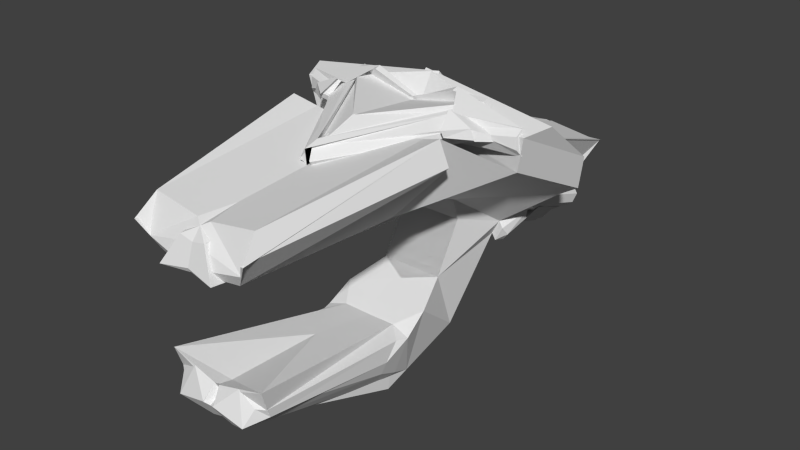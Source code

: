# Source: dragonhead.blend  (saved by Blender 2.72.0; exported with 4.5.12 LTS)
import bpy
from mathutils import Matrix  # noqa: F401  (used for matrix-valued properties, if any)

bpy.ops.wm.read_factory_settings(use_empty=True)
scene = bpy.context.scene
scene.name = 'Scene'

# ---- collections
col_collection_1 = bpy.data.collections.new('Collection 1'); scene.collection.children.link(col_collection_1)

# ---- materials (node trees are filled in below, after node groups)
mat_material = bpy.data.materials.new('Material')
mat_material.alpha_threshold = 0.0
mat_material.use_transparent_shadow = False
mat_material.roughness = 0.5
mat_material.line_color = (0.0, 0.0, 0.0, 1.0)

# ---- material node trees

# ---- world
world_world = bpy.data.worlds.new('World'); scene.world = world_world
world_world.color = (0.05088, 0.05088, 0.05088)
world_world.use_sun_shadow = False
world_world.sun_shadow_jitter_overblur = 0.0
world_world.cycles.sampling_method = 'MANUAL'
world_world.cycles.sample_map_resolution = 256

# ---- meshes
me_cube = bpy.data.meshes.new('Cube')
me_cube.from_pydata([(1.0, 1.0, -1.0), (0.9041, -5.3, -0.2937), (-1.357, -4.806, -0.2971), (-0.9884, 1.024, -0.9227), (-0.5459, -4.641, -3.89), (1.605, -4.622, -3.295), (1.0, 2.334, -0.8077), (-1.0, 2.334, -0.8077), (0.7577, 3.659, 0.1446), (-3.604, 3.025, 0.4743), (1.0, 3.743, -1.362), (-1.0, 3.743, -1.362), (1.0, 3.98, -2.102), (-1.0, 3.98, -2.102), (1.006, 7.045, -1.197), (0.9402, 7.01, -0.779), (1.0, 3.08, -3.651), (-1.0, 3.08, -3.651), (1.0, 3.721, -5.546), (-1.0, 3.721, -5.546), (-1.0, 1.149, -4.431), (-1.0, 0.8095, -6.402), (-1.77, -5.151, 0.6969), (-1.357, -4.806, -0.2971), (-0.9884, 1.024, -0.9227), (-1.843, -5.176, 0.5378), (-2.854, 1.047, 1.07), (0.0, -0.6538, 1.019), (-2.116, 2.66, 1.082), (0.9713, 3.55, 0.7156), (-3.426, 3.164, 0.9385), (0.0, -0.7171, 1.682), (-2.23, 3.569, 1.977), (1.099, 3.382, 1.157), (-1.367, 3.299, 2.271), (0.5672, 3.425, 1.269), (-3.816, 2.924, 1.541), (0.9558, 1.208, 1.092), (1.176, 1.281, 0.6538), (1.135, 1.821, 0.946), (0.4197, -4.981, 0.5513), (-0.2238, -4.574, 0.9025), (-1.62, -4.976, 0.09723), (-1.695, -4.55, 1.136), (-1.899, -5.156, 0.5159), (-2.558, 1.033, 1.791), (-1.866, 1.225, 1.541), (-2.558, 1.033, 1.791), (-2.558, 1.033, 1.791), (0.896, 1.149, -4.4), (1.431, 0.2449, -5.006), (1.419, 1.898, -4.102), (1.379, 0.7201, -4.547), (1.5, 1.087, -4.582), (1.0, 1.641, -6.157), (1.298, 0.1752, -5.419), (0.1916, 0.8095, -6.402), (1.171, 0.909, -5.796), (0.8605, 0.449, -6.06), (1.554, -4.315, -4.187), (1.605, -4.622, -3.295), (1.556, -4.433, -3.919), (1.322, -4.603, -3.901), (1.514, -4.074, -4.083), (1.164, -4.923, -4.397), (-0.5612, -3.965, -4.057), (0.07451, -4.635, -3.718), (-0.5459, -4.641, -3.89), (-0.7372, -4.612, -4.533), (0.1959, -4.987, -4.154), (0.8195, -4.629, -3.512), (1.322, -4.603, -3.901), (0.8508, -4.64, -3.579), (0.8195, -4.629, -3.512), (1.164, -4.923, -4.397), (0.1739, -4.988, -4.147), (0.3539, -4.538, -4.873), (-3.703, 3.069, 0.9392), (0.4699, 3.079, 0.5913), (-2.116, 2.66, 1.082), (0.0, -1.125, 0.895), (-0.03702, 0.6676, 1.919), (0.0, -0.7651, 1.465), (-2.199, 3.587, 2.055), (-2.425, 3.418, 1.786), (1.023, 3.34, 0.9641), (0.6323, 3.075, 1.511), (-2.211, 3.332, 2.031), (-1.361, 3.098, 2.215), (0.0, -1.188, 1.558), (-1.856, 2.467, 1.876), (-3.641, 3.094, 1.718), (-1.856, 2.467, 1.876), (-2.674, 2.15, 1.739), (-2.594, 2.261, 1.659), (-1.965, 2.327, 1.934), (-2.112, 1.857, 1.611), (-2.156, 1.901, 1.45), (-2.687, 2.272, 1.412), (-3.663, 2.861, 1.172), (-3.731, 3.034, 0.9407), (-2.992, 2.642, 1.363), (-2.171, 2.594, 1.085), (-2.101, 1.975, 1.395), (0.0, -0.8587, 0.8832), (-0.1711, -1.207, 1.243), (0.0, -0.9175, 1.546), (-0.1608, -1.204, 1.277), (-2.058, 1.931, 1.556), (-2.614, 2.671, 1.636), (-2.944, 2.637, 1.492), (-3.669, 3.059, 1.719), (-3.637, 2.861, 1.545), (-2.045, 2.216, 2.014), (-2.192, 1.746, 1.691), (-2.236, 1.79, 1.53), (-2.767, 2.162, 1.493), (-2.71, 2.125, 1.764), (-2.611, 2.26, 1.665), (-1.837, 2.342, 2.003), (-2.725, 2.274, 1.361), (-3.101, 2.73, 1.301), (-2.636, 2.766, 1.637), (-3.042, 2.723, 1.46), (-1.936, 2.206, 2.102), (-2.117, 1.628, 1.705), (-2.17, 1.682, 1.506), (-2.824, 2.139, 1.46), (0.2325, 3.966, 2.279), (-4.142, 3.734, 1.69), (1.012, 5.418, 0.3236), (-3.349, 5.503, -0.9725), (0.5672, 3.425, 1.269), (-3.816, 2.924, 1.541), (0.2325, 3.966, 2.279), (-4.142, 3.734, 1.69), (-0.383, 6.391, -0.2689), (0.5833, 5.702, -0.6572), (0.6486, 5.738, -1.075), (-3.93, 5.69, -0.8397), (-3.34, 6.359, -0.3813), (-1.79, 6.438, -1.89), (-3.281, 5.806, -1.262), (0.6149, 5.81, -3.483), (-0.2392, 6.402, -2.199), (0.6639, 5.623, -2.692), (-1.61, 6.577, -2.338), (-1.067, 5.684, -3.21), (-1.341, 5.649, -2.701), (-0.305, 6.446, -0.6854), (0.8676, 5.611, 0.2774), (0.3838, 5.561, 0.4159), (-3.675, 5.814, -0.6718), (-3.328, 6.439, -0.86), (-4.131, 5.549, 0.2323), (1.021, 6.931, -2.814), (-1.488, 7.517, -2.11), (-2.112, 7.801, -0.4701), (-1.575, 7.529, -2.005), (-1.136, 7.557, -2.287), (-1.597, 7.265, -2.131), (-1.55, 7.496, -2.166), (-2.079, 7.625, -0.4745), (-2.104, 7.816, -0.5074), (-1.774, 7.792, -0.8037), (0.05463, 8.072, -0.4835), (-0.2355, 8.117, -0.726), (-0.1087, 8.031, -0.4305), (0.1284, 7.746, -1.768), (-0.6852, 6.258, -3.297), (-0.1896, 7.859, -1.722), (0.29, 7.111, -3.196), (0.5733, 6.856, -3.365), (0.2002, 7.103, -3.307), (-0.7152, 5.3, -3.272), (0.1852, 7.59, -2.344), (-0.01726, 7.523, -2.256), (-1.115, 7.308, -2.589), (0.7207, 6.204, -3.478), (-0.718, 7.44, -2.698), (-0.6006, 6.517, -3.296), (-0.3755, 6.96, -3.212), (-1.55, 7.496, -2.166), (-1.477, 7.515, -2.141), (-2.104, 7.816, -0.5074), (-2.104, 7.816, -0.5074), (-2.104, 7.816, -0.5074), (-1.214, 7.615, -1.931), (-0.2355, 8.117, -0.726), (-0.1896, 7.859, -1.722), (1.01, 5.992, -6.302), (-0.9897, 5.992, -6.302), (0.6252, 8.081, -4.239), (-1.057, 7.955, -3.966), (-1.565, 9.8, -2.761), (-1.126, 9.828, -3.043), (-1.587, 9.536, -2.887), (-2.069, 9.896, -1.231), (-2.094, 10.09, -1.263), (0.06493, 10.34, -1.24), (-0.2252, 10.39, -1.482), (-0.0984, 10.3, -1.187), (0.1387, 10.02, -2.524), (-0.1628, 10.02, -2.839), (-0.1793, 10.13, -2.478), (0.3003, 9.382, -3.952), (0.5837, 9.127, -4.121), (-0.06971, 9.869, -3.239), (-0.1617, 10.02, -2.91), (0.1955, 9.862, -3.1), (-0.006957, 9.794, -3.012), (-1.105, 9.579, -3.345), (-0.9288, 9.828, -3.2), (-0.7077, 9.711, -3.454), (-0.3652, 9.232, -3.968), (-1.634, 7.965, -1.761), (-2.094, 10.09, -1.263), (-1.575, 7.529, -2.005), (-0.2252, 10.39, -1.482), (-0.1793, 10.13, -2.478), (-0.6852, 6.258, -3.297), (0.2002, 7.103, -3.307), (-0.7152, 5.3, -3.272), (0.7207, 6.204, -3.478), (1.0, 3.721, -5.546), (-1.0, 3.721, -5.546), (0.6149, 5.81, -3.483), (0.5733, 6.856, -3.365), (-1.61, 6.577, -2.338), (-1.067, 5.684, -3.21), (-1.341, 5.649, -2.701), (0.29, 7.111, -3.196), (0.5733, 6.856, -3.365), (-0.01726, 7.523, -2.256), (-1.115, 7.308, -2.589), (-0.718, 7.44, -2.698), (-0.6006, 6.517, -3.296), (-0.3755, 6.96, -3.212), (0.3003, 9.382, -3.952), (0.5837, 9.127, -4.121), (-0.006957, 9.794, -3.012), (-1.105, 9.579, -3.345), (-0.7077, 9.711, -3.454), (-0.3652, 9.232, -3.968), (-1.79, 6.438, -1.89), (-3.281, 5.806, -1.262), (-1.61, 6.577, -2.338), (-1.341, 5.649, -2.701), (-1.597, 7.265, -2.131), (-1.115, 7.308, -2.589), (-1.587, 9.536, -2.887), (-1.105, 9.579, -3.345), (-1.61, 6.577, -2.338), (-1.067, 5.684, -3.21), (-1.341, 5.649, -2.701), (0.29, 7.111, -3.196), (0.5733, 6.856, -3.365), (-0.01726, 7.523, -2.256), (-1.115, 7.308, -2.589), (-0.718, 7.44, -2.698), (-0.6006, 6.517, -3.296), (-0.3755, 6.96, -3.212), (0.3003, 9.382, -3.952), (0.5837, 9.127, -4.121), (-0.006957, 9.794, -3.012), (-1.105, 9.579, -3.345), (-0.7077, 9.711, -3.454), (-0.3652, 9.232, -3.968), (-1.79, 6.438, -1.89), (-3.281, 5.806, -1.262), (-1.61, 6.577, -2.338), (-1.341, 5.649, -2.701), (-1.597, 7.265, -2.131), (-1.115, 7.308, -2.589), (-1.587, 9.536, -2.887), (-1.105, 9.579, -3.345), (-1.61, 6.577, -2.338), (-1.067, 5.684, -3.21), (-1.341, 5.649, -2.701), (0.29, 7.111, -3.196), (0.5733, 6.856, -3.365), (-0.01726, 7.523, -2.256), (-1.115, 7.308, -2.589), (-0.718, 7.44, -2.698), (-0.6006, 6.517, -3.296), (-0.3755, 6.96, -3.212), (0.3003, 9.382, -3.952), (0.5837, 9.127, -4.121), (-0.006957, 9.794, -3.012), (-1.105, 9.579, -3.345), (-0.7077, 9.711, -3.454), (-0.3652, 9.232, -3.968), (-1.902, 6.687, -2.531), (-1.922, 6.415, -2.08), (-1.742, 6.555, -2.529), (-1.813, 6.67, -2.539), (-1.729, 7.243, -2.322), (-1.699, 7.43, -2.696), (-1.739, 7.037, -2.581), (-1.512, 7.446, -2.874), (-1.247, 7.286, -2.779), (-1.683, 7.05, -2.708), (-1.69, 9.314, -3.324), (-1.719, 9.514, -3.078), (-1.237, 9.557, -3.535), (-1.503, 9.331, -3.501), (-1.676, 6.563, -2.879), (-1.533, 5.763, -3.192), (-1.748, 6.554, -2.536), (-1.56, 5.808, -3.148), (-1.299, 5.956, -3.458), (-1.204, 5.661, -3.408), (-1.479, 5.626, -2.899), (-1.547, 5.81, -3.174), (-0.154, 7.215, -3.625), (0.1522, 7.088, -3.395), (0.4407, 6.833, -3.557), (0.2413, 7.096, -3.634), (-0.1839, 7.577, -2.835), (-0.1499, 7.501, -2.447), (-1.253, 7.285, -2.787), (-1.17, 7.211, -2.934), (-1.345, 7.557, -2.884), (-1.647, 7.342, -2.772), (-1.161, 7.534, -3.072), (-0.8751, 7.469, -3.264), (-0.8558, 7.417, -2.897), (-0.7361, 6.494, -3.491), (-1.041, 6.434, -3.515), (-0.717, 7.247, -3.501), (-0.4302, 7.152, -3.632), (-0.5134, 6.937, -3.411), (0.1625, 9.359, -4.151), (-0.1454, 9.107, -4.255), (0.2499, 8.989, -4.264), (0.451, 9.105, -4.313), (-0.1396, 9.772, -3.203), (-0.1753, 9.47, -3.465), (-1.243, 9.556, -3.544), (-1.162, 9.402, -3.692), (-0.8455, 9.688, -3.653), (-0.8666, 9.341, -3.887), (-1.152, 9.405, -3.695), (-0.5031, 9.209, -4.167), (-0.4216, 9.044, -4.262), (-0.7085, 9.119, -4.124), (-1.575, 7.529, -2.005), (-1.634, 7.965, -1.761), (-1.214, 7.615, -1.931), (-2.056, 7.813, -0.5508), (-1.712, 8.069, -1.286), (-1.774, 7.792, -0.8037), (-1.203, 9.886, -2.687), (-1.627, 9.522, -2.279), (-2.046, 10.08, -1.307), (-1.705, 9.626, -1.804)], [(147, 193), (191, 19), (19, 143), (143, 192), (18, 190), (18, 172)], [(0, 1, 2, 3), (1, 40, 42, 2), (37, 46, 43, 41), (44, 45, 26, 25), (2, 42, 44, 25, 23), (34, 32, 83, 88), (7, 9, 139, 142, 11), (20, 21, 68, 65), (0, 38, 40, 1), (0, 3, 7, 6), (8, 137, 151, 35), (139, 9, 36, 154), (183, 184, 157, 156), (6, 7, 11, 10), (13, 148, 147, 19, 17), (143, 145, 12, 16, 18), (136, 140, 153, 149), (10, 11, 13, 12), (61, 60, 72, 71, 62), (150, 152, 131, 130), (12, 13, 17, 16), (75, 70, 73, 66, 69), (17, 19, 21, 20), (16, 17, 20, 49, 51), (55, 50, 59, 63), (49, 20, 65, 67, 66, 73, 72, 60), (19, 18, 54, 56, 21), (18, 16, 51, 54), (23, 25, 26, 24), (3, 48, 47, 9, 7), (45, 48, 3, 24, 26), (3, 2, 23, 24), (32, 34, 91, 90), (27, 29, 33, 31), (27, 31, 89, 80), (29, 30, 34, 33), (34, 30, 77, 91), (152, 154, 36, 129, 131), (11, 142, 148, 13), (8, 6, 10, 138, 137), (9, 8, 35, 36), (37, 38, 39), (42, 43, 44), (45, 46, 47, 48), (37, 41, 40, 38), (41, 43, 42, 40), (43, 46, 45, 44), (39, 38, 0, 6, 8), (52, 50, 53), (49, 52, 53, 51), (57, 55, 58), (54, 57, 58, 56), (71, 74, 64, 62), (59, 61, 62), (50, 55, 57, 53), (53, 57, 54, 51), (58, 64, 74, 76, 56), (62, 64, 63, 59), (55, 63, 64, 58), (49, 60, 61, 52), (52, 61, 59, 50), (21, 56, 76, 68), (65, 66, 67), (70, 71, 72, 73), (74, 75, 76), (65, 68, 69, 66), (70, 75, 74, 71), (75, 69, 68, 76), (60, 59, 70, 73, 66, 65, 67, 4, 5), (31, 33, 85, 82), (33, 34, 88, 85), (79, 77, 78, 80), (84, 81, 86, 87), (81, 84, 83, 82), (85, 88, 87, 86), (88, 83, 84, 87), (82, 85, 86, 81), (32, 31, 82, 83), (98, 97, 115, 116), (80, 89, 106, 104), (31, 32, 90, 89), (29, 27, 80, 78), (30, 29, 78, 77), (79, 90, 92, 28), (77, 79, 102, 100), (79, 80, 104, 102), (89, 90, 109, 106), (90, 91, 111, 109), (103, 105, 107, 108), (99, 101, 110, 112), (101, 102, 103), (103, 108, 96, 97), (111, 100, 99, 112), (100, 102, 101, 99), (106, 109, 108, 107), (107, 105, 104, 106), (112, 110, 109, 111), (105, 103, 102, 104), (109, 110, 123, 122), (91, 77, 100, 111), (95, 94, 93, 113), (110, 101, 121, 123), (108, 109, 95, 96), (101, 103, 97, 98), (116, 115, 126, 127), (113, 93, 117, 124), (94, 98, 116, 93), (96, 95, 113, 114), (97, 96, 114, 115), (123, 121, 120, 118), (122, 123, 118, 119), (125, 124, 117), (126, 125, 117, 127), (115, 114, 125, 126), (94, 95, 119, 118), (98, 94, 118, 120), (95, 109, 122, 119), (101, 98, 120, 121), (114, 113, 124, 125), (93, 116, 127, 117), (129, 128, 130, 131), (161, 160, 159, 158, 164, 163, 185, 182), (35, 151, 150, 130, 128), (129, 36, 133, 135), (133, 132, 134, 135), (35, 128, 134, 132), (128, 129, 135, 134), (36, 35, 132, 133), (136, 137, 15, 165, 167), (139, 140, 141, 142), (143, 144, 145), (211, 213, 242, 241), (149, 150, 151), (152, 153, 154), (145, 144, 176, 175, 155), (188, 189, 219, 218), (234, 241, 265, 258), (138, 145, 155, 14), (149, 153, 152, 150), (136, 149, 151, 137), (153, 140, 139, 154), (138, 10, 12, 145), (14, 155, 175, 168), (141, 140, 162, 164, 158, 161, 160), (147, 180, 169, 174), (144, 143, 172, 176), (171, 181, 237, 231), (179, 177, 234, 235), (140, 136, 167, 162), (137, 138, 14, 15), (168, 165, 15, 14), (349, 186, 216, 354), (158, 159, 160, 161), (162, 163, 164), (162, 167, 201, 197), (160, 159, 195, 196), (165, 168, 202, 199), (168, 175, 209, 202), (164, 163, 186, 349, 351), (172, 171, 205, 206), (206, 210, 240, 239), (176, 172, 232, 233), (179, 181, 180, 177), (170, 158, 346, 348, 189), (148, 146, 228, 230), (172, 180, 181, 171), (184, 183, 182, 185), (142, 141, 244, 245), (158, 164, 351, 346), (166, 170, 189, 188), (347, 350, 355, 353), (163, 166, 188, 186), (219, 352, 354, 216, 218), (195, 203, 208, 212), (205, 214, 213, 207), (199, 200, 201), (202, 203, 204), (207, 208, 209, 210), (211, 212, 213), (195, 212, 211, 196), (197, 201, 200, 198), (203, 195, 194, 204), (212, 208, 207, 213), (205, 207, 210, 206), (204, 200, 199, 202), (208, 203, 202, 209), (217, 215, 187), (167, 165, 199, 201), (186, 188, 218, 216), (163, 162, 197, 198), (175, 176, 210, 209), (158, 170, 204, 194), (170, 166, 200, 204), (159, 158, 194, 195), (166, 163, 198, 200), (228, 234, 258, 252), (174, 169, 220, 222), (172, 143, 178, 173), (180, 172, 173, 169), (143, 147, 174, 178), (223, 222, 220, 221), (173, 178, 223, 221), (169, 173, 221, 220), (178, 174, 222, 223), (19, 172, 227, 225), (224, 225, 227, 226), (172, 143, 226, 227), (143, 18, 224, 226), (18, 19, 225, 224), (235, 234, 258, 259), (241, 242, 266, 265), (238, 231, 255, 262), (160, 196, 250, 248), (146, 148, 247, 246), (242, 243, 267, 266), (172, 206, 239, 232), (177, 211, 241, 234), (177, 180, 236, 234), (146, 177, 234, 228), (205, 171, 231, 238), (181, 179, 235, 237), (213, 214, 243, 242), (210, 176, 233, 240), (214, 205, 238, 243), (180, 147, 229, 236), (147, 148, 230, 229), (253, 254, 278, 277), (246, 247, 271, 270), (255, 261, 285, 279), (260, 253, 277, 284), (251, 249, 273, 275), (263, 264, 288, 287), (256, 263, 287, 280), (249, 246, 270, 273), (267, 262, 286, 291), (234, 236, 260, 258), (211, 177, 249, 251), (177, 146, 246, 249), (233, 232, 256, 257), (243, 238, 262, 267), (148, 142, 245, 247), (232, 239, 263, 256), (239, 240, 264, 263), (236, 229, 253, 260), (231, 237, 261, 255), (229, 230, 254, 253), (237, 235, 259, 261), (141, 160, 248, 244), (230, 228, 252, 254), (196, 211, 251, 250), (240, 233, 257, 264), (271, 269, 268, 270), (288, 281, 319, 336), (299, 297, 302, 305), (287, 288, 336, 335), (280, 287, 335, 316), (276, 282, 320, 323, 322, 308), (282, 289, 338, 320), (324, 323, 322, 321, 339, 342), (278, 276, 308, 312), (261, 259, 283, 285), (254, 252, 276, 278), (244, 248, 272, 268), (264, 257, 281, 288), (266, 267, 291, 290), (262, 255, 279, 286), (265, 266, 290, 289), (248, 250, 274, 272), (259, 258, 282, 283), (252, 258, 282, 276), (247, 245, 269, 271), (258, 265, 289, 282), (258, 260, 284, 282), (245, 244, 268, 269), (250, 251, 275, 274), (257, 256, 280, 281), (268, 272, 296, 293), (272, 274, 303, 296), (310, 306, 321, 320, 323, 328), (284, 277, 311, 327), (285, 283, 326, 331), (283, 282, 320, 326), (279, 285, 331, 315), (281, 280, 316, 319), (289, 290, 340, 338), (274, 275, 304, 303), (277, 278, 312, 311), (295, 292, 298, 301), (318, 317, 334, 337), (286, 279, 315, 332), (307, 309, 313), (291, 286, 332, 343), (273, 270, 294, 300), (282, 284, 327, 322, 321, 320), (314, 330, 344, 333), (290, 291, 343, 340), (275, 273, 300, 304), (329, 325, 341, 345), (296, 297, 298), (299, 300, 301), (306, 307, 308), (309, 310, 311), (320, 321, 322, 323), (324, 325, 326), (329, 330, 331), (340, 341, 342), (343, 344, 345), (292, 295, 294, 293), (302, 297, 296, 303), (299, 305, 304, 300), (301, 298, 297, 299), (300, 294, 295, 301), (293, 296, 298, 292), (305, 302, 303, 304), (312, 308, 307, 313), (306, 310, 309, 307), (311, 312, 313, 309), (320, 338, 339, 321), (341, 325, 324, 342), (326, 320, 323, 324), (329, 345, 344, 330), (332, 315, 314, 333), (316, 335, 334, 317), (336, 319, 318, 337), (319, 316, 317, 318), (325, 329, 331, 326), (328, 323, 322, 327), (330, 314, 315, 331), (321, 306, 308, 322), (310, 328, 327, 311), (342, 339, 338, 340), (337, 334, 335, 336), (340, 343, 345, 341), (343, 332, 333, 344), (270, 268, 293, 294), (347, 348, 187, 215), (349, 350, 351), (349, 354, 355, 350), (352, 348, 347, 353), (346, 351, 350, 347), (353, 355, 354, 352), (189, 348, 352, 219), (346, 347, 215, 217), (348, 346, 217, 187)])
me_cube.materials.append(mat_material)
me_cube.use_remesh_preserve_volume = False
me_cube.use_remesh_preserve_attributes = False
me_cube.use_mirror_vertex_groups = False
me_cube.update()

# ---- objects
ob_cube = bpy.data.objects.new('Cube', me_cube)

# ---- transforms, parenting, visibility, modifiers, constraints
ob_cube.location = (0.0, 0.0, 0.0)
ob_cube.lock_rotations_4d = False
ob_cube.empty_display_type = 'ARROWS'
ob_cube.lineart.crease_threshold = 0.0
_m = ob_cube.modifiers.new('Mirror', 'MIRROR')
_m.use_clip = True

# ---- collection membership
col_collection_1.objects.link(ob_cube)

# ---- scene / render settings (as saved in the file)
scene.frame_start = 1; scene.frame_end = 250; scene.frame_set(1)
scene.render.engine = 'BLENDER_EEVEE_NEXT'
scene.render.resolution_percentage = 50
scene.render.dither_intensity = 0.0
scene.cycles.use_denoising = False
scene.cycles.samples = 10
scene.cycles.sampling_pattern = 'TABULATED_SOBOL'
scene.cycles.light_sampling_threshold = 0.0
scene.cycles.use_adaptive_sampling = False
scene.cycles.use_light_tree = False
scene.cycles.blur_glossy = 0.0
scene.cycles.pixel_filter_type = 'GAUSSIAN'
scene.cycles.sample_clamp_indirect = 0.0
scene.view_settings.view_transform = 'Standard'
bpy.context.view_layer.update()

# ---- added for rendering (the .blend has no active camera and no usable light): camera, sun
cam_auto = bpy.data.cameras.new('AutoCamera')
cam_auto.lens = 50.0
cam_auto.sensor_width = 36.0
cam_auto.clip_end = 1000.0
ob_auto_camera = bpy.data.objects.new('AutoCamera', cam_auto)
scene.collection.objects.link(ob_auto_camera)
ob_auto_camera.location = (18.2743, -19.3851, 12.5579)
ob_auto_camera.rotation_euler = (1.09748, -7.21219e-08, 0.694738)
scene.camera = ob_auto_camera
light_auto_sun = bpy.data.lights.new('AutoSun', 'SUN')
light_auto_sun.energy = 3.0
light_auto_sun.angle = 0.0523599
ob_auto_sun = bpy.data.objects.new('AutoSun', light_auto_sun)
scene.collection.objects.link(ob_auto_sun)
ob_auto_sun.rotation_euler = (0.872665, 0.174533, 0.523599)
bpy.context.view_layer.update()
